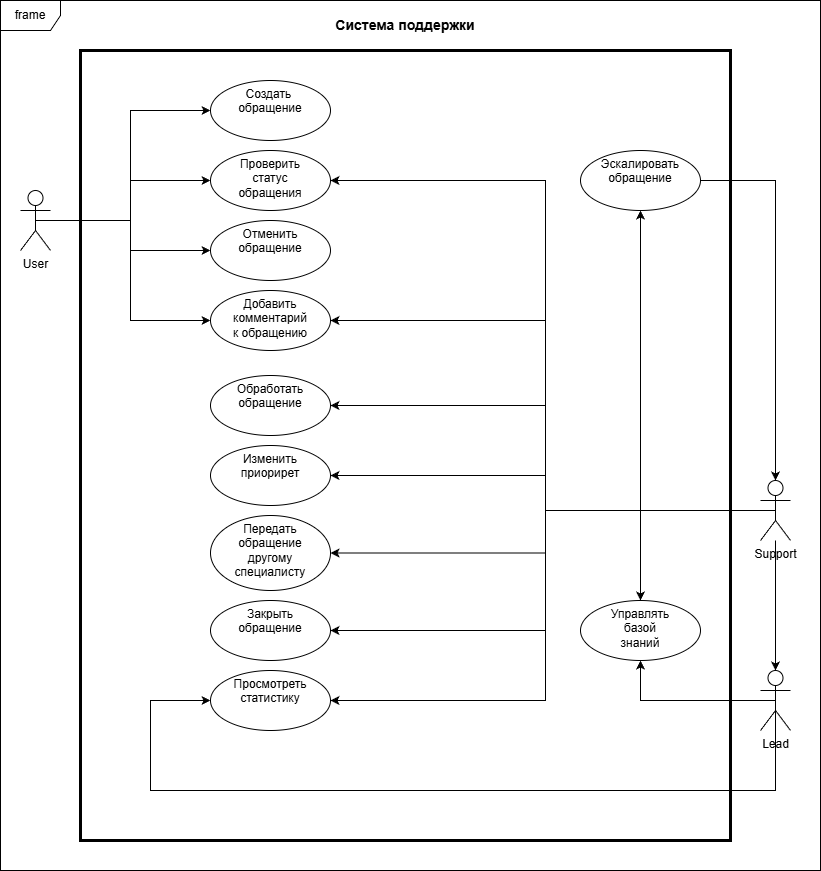

The diagram above was exported from draw.io. Its source (the exported page's mxGraphModel, read from the mxfile embedded in the PNG):
<mxGraphModel dx="2012" dy="1139" grid="1" gridSize="10" guides="1" tooltips="1" connect="1" arrows="1" fold="1" page="1" pageScale="1" pageWidth="827" pageHeight="1169" math="0" shadow="0">
  <root>
    <mxCell id="0" />
    <mxCell id="1" parent="0" />
    <mxCell id="1TfGqMsPLJ-Kvcs0RgCf-1" edge="1" parent="1" source="1TfGqMsPLJ-Kvcs0RgCf-5" style="edgeStyle=orthogonalEdgeStyle;rounded=0;orthogonalLoop=1;jettySize=auto;html=1;exitX=0.5;exitY=0.5;exitDx=0;exitDy=0;exitPerimeter=0;entryX=0;entryY=0.5;entryDx=0;entryDy=0;" target="1TfGqMsPLJ-Kvcs0RgCf-7">
      <mxGeometry relative="1" as="geometry" />
    </mxCell>
    <mxCell id="1TfGqMsPLJ-Kvcs0RgCf-2" edge="1" parent="1" source="1TfGqMsPLJ-Kvcs0RgCf-5" style="edgeStyle=orthogonalEdgeStyle;rounded=0;orthogonalLoop=1;jettySize=auto;html=1;exitX=0.5;exitY=0.5;exitDx=0;exitDy=0;exitPerimeter=0;entryX=0;entryY=0.5;entryDx=0;entryDy=0;" target="1TfGqMsPLJ-Kvcs0RgCf-9">
      <mxGeometry relative="1" as="geometry" />
    </mxCell>
    <mxCell id="1TfGqMsPLJ-Kvcs0RgCf-3" edge="1" parent="1" source="1TfGqMsPLJ-Kvcs0RgCf-5" style="edgeStyle=orthogonalEdgeStyle;rounded=0;orthogonalLoop=1;jettySize=auto;html=1;entryX=0;entryY=0.5;entryDx=0;entryDy=0;" target="1TfGqMsPLJ-Kvcs0RgCf-8">
      <mxGeometry relative="1" as="geometry" />
    </mxCell>
    <mxCell id="1TfGqMsPLJ-Kvcs0RgCf-4" edge="1" parent="1" source="1TfGqMsPLJ-Kvcs0RgCf-5" style="edgeStyle=orthogonalEdgeStyle;rounded=0;orthogonalLoop=1;jettySize=auto;html=1;entryX=0;entryY=0.5;entryDx=0;entryDy=0;" target="1TfGqMsPLJ-Kvcs0RgCf-6">
      <mxGeometry relative="1" as="geometry" />
    </mxCell>
    <mxCell id="1TfGqMsPLJ-Kvcs0RgCf-5" parent="1" style="shape=umlActor;verticalLabelPosition=bottom;verticalAlign=top;html=1;" value="User" vertex="1">
      <mxGeometry height="60" width="30" x="20" y="190" as="geometry" />
    </mxCell>
    <mxCell id="1TfGqMsPLJ-Kvcs0RgCf-6" parent="1" style="whiteSpace=wrap;html=1;verticalAlign=top;shape=ellipse;perimeter=ellipsePerimeter;" value="Добавить&lt;div&gt;комментарий&lt;/div&gt;&lt;div&gt;к обращению&lt;/div&gt;" vertex="1">
      <mxGeometry height="60" width="120" x="210" y="290" as="geometry" />
    </mxCell>
    <mxCell id="1TfGqMsPLJ-Kvcs0RgCf-7" parent="1" style="whiteSpace=wrap;html=1;verticalAlign=top;align=center;shape=ellipse;perimeter=ellipsePerimeter;" value="Создать&amp;nbsp;&lt;div style=&quot;&quot;&gt;обращение&lt;/div&gt;" vertex="1">
      <mxGeometry height="60" width="120" x="210" y="80" as="geometry" />
    </mxCell>
    <mxCell id="1TfGqMsPLJ-Kvcs0RgCf-8" parent="1" style="whiteSpace=wrap;html=1;verticalAlign=top;shape=ellipse;perimeter=ellipsePerimeter;" value="Отменить&lt;div&gt;обращение&lt;/div&gt;" vertex="1">
      <mxGeometry height="60" width="120" x="210" y="220" as="geometry" />
    </mxCell>
    <mxCell id="1TfGqMsPLJ-Kvcs0RgCf-9" parent="1" style="whiteSpace=wrap;html=1;verticalAlign=top;shape=ellipse;perimeter=ellipsePerimeter;" value="Проверить&lt;div&gt;статус&lt;/div&gt;&lt;div&gt;обращения&lt;/div&gt;" vertex="1">
      <mxGeometry height="60" width="120" x="210" y="150" as="geometry" />
    </mxCell>
    <mxCell id="1TfGqMsPLJ-Kvcs0RgCf-10" edge="1" parent="1" source="1TfGqMsPLJ-Kvcs0RgCf-19" style="edgeStyle=orthogonalEdgeStyle;rounded=0;orthogonalLoop=1;jettySize=auto;html=1;entryX=1;entryY=0.5;entryDx=0;entryDy=0;" target="1TfGqMsPLJ-Kvcs0RgCf-20">
      <mxGeometry relative="1" as="geometry" />
    </mxCell>
    <mxCell id="1TfGqMsPLJ-Kvcs0RgCf-11" edge="1" parent="1" source="1TfGqMsPLJ-Kvcs0RgCf-19" style="edgeStyle=orthogonalEdgeStyle;rounded=0;orthogonalLoop=1;jettySize=auto;html=1;entryX=1;entryY=0.5;entryDx=0;entryDy=0;" target="1TfGqMsPLJ-Kvcs0RgCf-24">
      <mxGeometry relative="1" as="geometry" />
    </mxCell>
    <mxCell id="1TfGqMsPLJ-Kvcs0RgCf-12" edge="1" parent="1" source="1TfGqMsPLJ-Kvcs0RgCf-19" style="edgeStyle=orthogonalEdgeStyle;rounded=0;orthogonalLoop=1;jettySize=auto;html=1;entryX=1;entryY=0.5;entryDx=0;entryDy=0;" target="1TfGqMsPLJ-Kvcs0RgCf-22">
      <mxGeometry relative="1" as="geometry" />
    </mxCell>
    <mxCell id="1TfGqMsPLJ-Kvcs0RgCf-13" edge="1" parent="1" source="1TfGqMsPLJ-Kvcs0RgCf-19" style="edgeStyle=orthogonalEdgeStyle;rounded=0;orthogonalLoop=1;jettySize=auto;html=1;entryX=1;entryY=0.5;entryDx=0;entryDy=0;" target="1TfGqMsPLJ-Kvcs0RgCf-21">
      <mxGeometry relative="1" as="geometry" />
    </mxCell>
    <mxCell id="1TfGqMsPLJ-Kvcs0RgCf-14" edge="1" parent="1" source="1TfGqMsPLJ-Kvcs0RgCf-19" style="edgeStyle=orthogonalEdgeStyle;rounded=0;orthogonalLoop=1;jettySize=auto;html=1;entryX=1;entryY=0.5;entryDx=0;entryDy=0;exitX=0.5;exitY=0.5;exitDx=0;exitDy=0;exitPerimeter=0;" target="1TfGqMsPLJ-Kvcs0RgCf-23">
      <mxGeometry relative="1" as="geometry" />
    </mxCell>
    <mxCell id="1TfGqMsPLJ-Kvcs0RgCf-15" edge="1" parent="1" source="1TfGqMsPLJ-Kvcs0RgCf-19" style="edgeStyle=orthogonalEdgeStyle;rounded=0;orthogonalLoop=1;jettySize=auto;html=1;entryX=0.5;entryY=0;entryDx=0;entryDy=0;" target="1TfGqMsPLJ-Kvcs0RgCf-30" value="">
      <mxGeometry relative="1" as="geometry">
        <Array as="points">
          <mxPoint x="640" y="510" />
        </Array>
      </mxGeometry>
    </mxCell>
    <mxCell id="1TfGqMsPLJ-Kvcs0RgCf-16" edge="1" parent="1" source="1TfGqMsPLJ-Kvcs0RgCf-19" style="edgeStyle=orthogonalEdgeStyle;rounded=0;orthogonalLoop=1;jettySize=auto;html=1;entryX=1;entryY=0.5;entryDx=0;entryDy=0;" target="1TfGqMsPLJ-Kvcs0RgCf-6">
      <mxGeometry relative="1" as="geometry" />
    </mxCell>
    <mxCell id="1TfGqMsPLJ-Kvcs0RgCf-17" edge="1" parent="1" source="1TfGqMsPLJ-Kvcs0RgCf-19" style="edgeStyle=orthogonalEdgeStyle;rounded=0;orthogonalLoop=1;jettySize=auto;html=1;entryX=1;entryY=0.5;entryDx=0;entryDy=0;" target="1TfGqMsPLJ-Kvcs0RgCf-9">
      <mxGeometry relative="1" as="geometry" />
    </mxCell>
    <mxCell id="1TfGqMsPLJ-Kvcs0RgCf-18" edge="1" parent="1" source="1TfGqMsPLJ-Kvcs0RgCf-19" style="edgeStyle=orthogonalEdgeStyle;rounded=0;orthogonalLoop=1;jettySize=auto;html=1;exitX=0.5;exitY=0.5;exitDx=0;exitDy=0;exitPerimeter=0;" target="1TfGqMsPLJ-Kvcs0RgCf-31" value="">
      <mxGeometry relative="1" as="geometry">
        <Array as="points">
          <mxPoint x="640" y="510" />
        </Array>
      </mxGeometry>
    </mxCell>
    <mxCell id="1TfGqMsPLJ-Kvcs0RgCf-19" parent="1" style="shape=umlActor;verticalLabelPosition=bottom;verticalAlign=top;html=1;" value="Support" vertex="1">
      <mxGeometry height="60" width="30" x="760" y="480" as="geometry" />
    </mxCell>
    <mxCell id="1TfGqMsPLJ-Kvcs0RgCf-20" parent="1" style="whiteSpace=wrap;html=1;verticalAlign=top;shape=ellipse;perimeter=ellipsePerimeter;" value="Обработать&lt;div&gt;обращение&lt;/div&gt;" vertex="1">
      <mxGeometry height="60" width="120" x="210" y="375" as="geometry" />
    </mxCell>
    <mxCell id="1TfGqMsPLJ-Kvcs0RgCf-21" parent="1" style="whiteSpace=wrap;html=1;verticalAlign=top;shape=ellipse;perimeter=ellipsePerimeter;" value="Закрыть&lt;div&gt;обращение&lt;/div&gt;" vertex="1">
      <mxGeometry height="60" width="120" x="210" y="600" as="geometry" />
    </mxCell>
    <mxCell id="1TfGqMsPLJ-Kvcs0RgCf-22" parent="1" style="whiteSpace=wrap;html=1;verticalAlign=top;shape=ellipse;perimeter=ellipsePerimeter;" value="Передать обращение&lt;div&gt;другому специалисту&lt;/div&gt;" vertex="1">
      <mxGeometry height="75" width="120" x="210" y="515" as="geometry" />
    </mxCell>
    <mxCell id="1TfGqMsPLJ-Kvcs0RgCf-23" parent="1" style="whiteSpace=wrap;html=1;verticalAlign=top;shape=ellipse;perimeter=ellipsePerimeter;" value="Просмотреть&lt;div&gt;статистику&lt;/div&gt;" vertex="1">
      <mxGeometry height="60" width="120" x="210" y="670" as="geometry" />
    </mxCell>
    <mxCell id="1TfGqMsPLJ-Kvcs0RgCf-24" parent="1" style="whiteSpace=wrap;html=1;verticalAlign=top;shape=ellipse;perimeter=ellipsePerimeter;" value="Изменить&lt;div&gt;приорирет&lt;/div&gt;" vertex="1">
      <mxGeometry height="60" width="120" x="210" y="445" as="geometry" />
    </mxCell>
    <mxCell id="1TfGqMsPLJ-Kvcs0RgCf-25" edge="1" parent="1" source="1TfGqMsPLJ-Kvcs0RgCf-27" style="edgeStyle=orthogonalEdgeStyle;rounded=0;orthogonalLoop=1;jettySize=auto;html=1;entryX=0.5;entryY=1;entryDx=0;entryDy=0;exitX=0.5;exitY=0.5;exitDx=0;exitDy=0;exitPerimeter=0;" target="1TfGqMsPLJ-Kvcs0RgCf-30">
      <mxGeometry relative="1" as="geometry" />
    </mxCell>
    <mxCell id="1TfGqMsPLJ-Kvcs0RgCf-26" edge="1" parent="1" source="1TfGqMsPLJ-Kvcs0RgCf-27" style="edgeStyle=orthogonalEdgeStyle;rounded=0;orthogonalLoop=1;jettySize=auto;html=1;entryX=0;entryY=0.5;entryDx=0;entryDy=0;exitX=0.5;exitY=0.5;exitDx=0;exitDy=0;exitPerimeter=0;" target="1TfGqMsPLJ-Kvcs0RgCf-23">
      <mxGeometry relative="1" as="geometry">
        <Array as="points">
          <mxPoint x="150" y="790" />
          <mxPoint x="150" y="700" />
        </Array>
      </mxGeometry>
    </mxCell>
    <mxCell id="1TfGqMsPLJ-Kvcs0RgCf-27" parent="1" style="shape=umlActor;verticalLabelPosition=bottom;verticalAlign=top;html=1;" value="Lead" vertex="1">
      <mxGeometry height="60" width="30" x="760" y="670" as="geometry" />
    </mxCell>
    <mxCell id="1TfGqMsPLJ-Kvcs0RgCf-28" edge="1" parent="1" source="1TfGqMsPLJ-Kvcs0RgCf-19" style="edgeStyle=orthogonalEdgeStyle;rounded=0;orthogonalLoop=1;jettySize=auto;html=1;entryX=0.5;entryY=0;entryDx=0;entryDy=0;entryPerimeter=0;" target="1TfGqMsPLJ-Kvcs0RgCf-27">
      <mxGeometry relative="1" as="geometry">
        <mxPoint x="465" y="715" as="targetPoint" />
      </mxGeometry>
    </mxCell>
    <mxCell id="1TfGqMsPLJ-Kvcs0RgCf-29" parent="1" style="shape=umlFrame;whiteSpace=wrap;html=1;pointerEvents=0;" value="frame" vertex="1">
      <mxGeometry height="870" width="820" as="geometry" />
    </mxCell>
    <mxCell id="1TfGqMsPLJ-Kvcs0RgCf-30" parent="1" style="whiteSpace=wrap;html=1;verticalAlign=top;shape=ellipse;perimeter=ellipsePerimeter;" value="Управлять&lt;div&gt;базой&lt;/div&gt;&lt;div&gt;знаний&lt;/div&gt;" vertex="1">
      <mxGeometry height="60" width="120" x="580" y="600" as="geometry" />
    </mxCell>
    <mxCell id="1TfGqMsPLJ-Kvcs0RgCf-31" parent="1" style="whiteSpace=wrap;html=1;verticalAlign=top;shape=ellipse;perimeter=ellipsePerimeter;" value="Эскалировать&lt;div&gt;обращение&lt;/div&gt;" vertex="1">
      <mxGeometry height="60" width="120" x="580" y="150" as="geometry" />
    </mxCell>
    <mxCell id="1TfGqMsPLJ-Kvcs0RgCf-32" edge="1" parent="1" source="1TfGqMsPLJ-Kvcs0RgCf-31" style="edgeStyle=orthogonalEdgeStyle;rounded=0;orthogonalLoop=1;jettySize=auto;html=1;entryX=0.5;entryY=0;entryDx=0;entryDy=0;entryPerimeter=0;" target="1TfGqMsPLJ-Kvcs0RgCf-19">
      <mxGeometry relative="1" as="geometry" />
    </mxCell>
    <mxCell id="1TfGqMsPLJ-Kvcs0RgCf-37" parent="1" style="html=1;whiteSpace=wrap;fillColor=none;labelPosition=center;verticalLabelPosition=top;align=center;verticalAlign=bottom;fontSize=12;fontColor=default;strokeWidth=3;" value="&lt;h3&gt;Система поддержки&lt;/h3&gt;" vertex="1">
      <mxGeometry height="790" width="650" x="80" y="50" as="geometry" />
    </mxCell>
  </root>
</mxGraphModel>